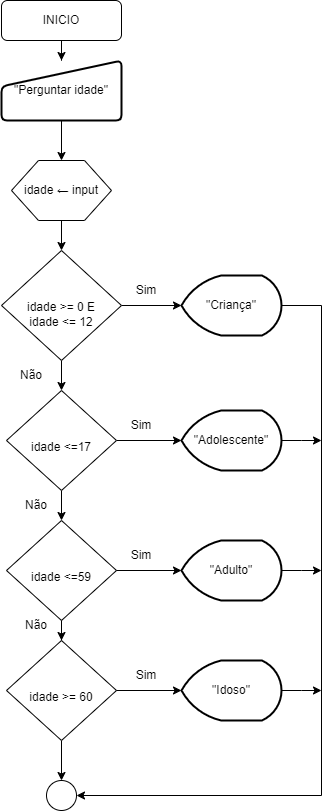

The diagram above was exported from draw.io. Its source (the exported page's mxGraphModel, read from the mxfile embedded in the PNG):
<mxGraphModel dx="1050" dy="565" grid="1" gridSize="10" guides="1" tooltips="1" connect="1" arrows="1" fold="1" page="1" pageScale="1" pageWidth="827" pageHeight="1169" math="0" shadow="0">
  <root>
    <mxCell id="0" />
    <mxCell id="1" parent="0" />
    <mxCell id="cWmBG65PhcC0PdfAy0Wc-3" value="" style="edgeStyle=orthogonalEdgeStyle;rounded=0;orthogonalLoop=1;jettySize=auto;html=1;" edge="1" parent="1" source="cWmBG65PhcC0PdfAy0Wc-1" target="cWmBG65PhcC0PdfAy0Wc-2">
      <mxGeometry relative="1" as="geometry" />
    </mxCell>
    <mxCell id="cWmBG65PhcC0PdfAy0Wc-1" value="INICIO" style="rounded=1;whiteSpace=wrap;html=1;" vertex="1" parent="1">
      <mxGeometry x="40" y="30" width="120" height="40" as="geometry" />
    </mxCell>
    <mxCell id="cWmBG65PhcC0PdfAy0Wc-13" style="edgeStyle=orthogonalEdgeStyle;rounded=0;orthogonalLoop=1;jettySize=auto;html=1;entryX=0.5;entryY=0;entryDx=0;entryDy=0;" edge="1" parent="1" source="cWmBG65PhcC0PdfAy0Wc-2" target="cWmBG65PhcC0PdfAy0Wc-4">
      <mxGeometry relative="1" as="geometry" />
    </mxCell>
    <mxCell id="cWmBG65PhcC0PdfAy0Wc-2" value="&quot;Perguntar idade&quot;" style="html=1;strokeWidth=2;shape=manualInput;whiteSpace=wrap;rounded=1;size=26;arcSize=11;" vertex="1" parent="1">
      <mxGeometry x="40" y="90" width="120" height="60" as="geometry" />
    </mxCell>
    <mxCell id="cWmBG65PhcC0PdfAy0Wc-15" value="" style="edgeStyle=orthogonalEdgeStyle;rounded=0;orthogonalLoop=1;jettySize=auto;html=1;" edge="1" parent="1" source="cWmBG65PhcC0PdfAy0Wc-4" target="cWmBG65PhcC0PdfAy0Wc-14">
      <mxGeometry relative="1" as="geometry" />
    </mxCell>
    <mxCell id="cWmBG65PhcC0PdfAy0Wc-4" value="" style="verticalLabelPosition=bottom;verticalAlign=top;html=1;shape=hexagon;perimeter=hexagonPerimeter2;arcSize=6;size=0.27;" vertex="1" parent="1">
      <mxGeometry x="50" y="190" width="100" height="60" as="geometry" />
    </mxCell>
    <mxCell id="cWmBG65PhcC0PdfAy0Wc-5" value="idade ← input" style="text;strokeColor=none;align=center;fillColor=none;html=1;verticalAlign=middle;whiteSpace=wrap;rounded=0;" vertex="1" parent="1">
      <mxGeometry x="55" y="205" width="90" height="30" as="geometry" />
    </mxCell>
    <mxCell id="cWmBG65PhcC0PdfAy0Wc-17" value="" style="edgeStyle=orthogonalEdgeStyle;rounded=0;orthogonalLoop=1;jettySize=auto;html=1;" edge="1" parent="1" source="cWmBG65PhcC0PdfAy0Wc-14" target="cWmBG65PhcC0PdfAy0Wc-16">
      <mxGeometry relative="1" as="geometry" />
    </mxCell>
    <mxCell id="cWmBG65PhcC0PdfAy0Wc-19" value="" style="edgeStyle=orthogonalEdgeStyle;rounded=0;orthogonalLoop=1;jettySize=auto;html=1;" edge="1" parent="1" source="cWmBG65PhcC0PdfAy0Wc-14" target="cWmBG65PhcC0PdfAy0Wc-18">
      <mxGeometry relative="1" as="geometry" />
    </mxCell>
    <mxCell id="cWmBG65PhcC0PdfAy0Wc-14" value="&lt;div&gt;&lt;br&gt;&lt;/div&gt;&lt;div&gt;&lt;br&gt;&lt;/div&gt;&lt;div&gt;&lt;br&gt;&lt;/div&gt;idade &amp;gt;= 0 E&lt;br&gt;idade &amp;lt;= 12" style="rhombus;whiteSpace=wrap;html=1;verticalAlign=top;arcSize=6;" vertex="1" parent="1">
      <mxGeometry x="40" y="280" width="120" height="110" as="geometry" />
    </mxCell>
    <mxCell id="cWmBG65PhcC0PdfAy0Wc-32" style="edgeStyle=orthogonalEdgeStyle;rounded=0;orthogonalLoop=1;jettySize=auto;html=1;entryX=1;entryY=0.5;entryDx=0;entryDy=0;" edge="1" parent="1" source="cWmBG65PhcC0PdfAy0Wc-16" target="cWmBG65PhcC0PdfAy0Wc-30">
      <mxGeometry relative="1" as="geometry">
        <Array as="points">
          <mxPoint x="360" y="335" />
          <mxPoint x="360" y="825" />
        </Array>
      </mxGeometry>
    </mxCell>
    <mxCell id="cWmBG65PhcC0PdfAy0Wc-16" value="&quot;Criança&quot;" style="strokeWidth=2;html=1;shape=mxgraph.flowchart.display;whiteSpace=wrap;" vertex="1" parent="1">
      <mxGeometry x="220" y="305" width="100" height="60" as="geometry" />
    </mxCell>
    <mxCell id="cWmBG65PhcC0PdfAy0Wc-21" value="" style="edgeStyle=orthogonalEdgeStyle;rounded=0;orthogonalLoop=1;jettySize=auto;html=1;" edge="1" parent="1" source="cWmBG65PhcC0PdfAy0Wc-18" target="cWmBG65PhcC0PdfAy0Wc-20">
      <mxGeometry relative="1" as="geometry" />
    </mxCell>
    <mxCell id="cWmBG65PhcC0PdfAy0Wc-23" value="" style="edgeStyle=orthogonalEdgeStyle;rounded=0;orthogonalLoop=1;jettySize=auto;html=1;" edge="1" parent="1" source="cWmBG65PhcC0PdfAy0Wc-18" target="cWmBG65PhcC0PdfAy0Wc-22">
      <mxGeometry relative="1" as="geometry" />
    </mxCell>
    <mxCell id="cWmBG65PhcC0PdfAy0Wc-18" value="&lt;br&gt;&lt;br&gt;&lt;br&gt;&lt;div&gt;idade &amp;lt;=17&lt;/div&gt;" style="rhombus;whiteSpace=wrap;html=1;verticalAlign=top;arcSize=6;" vertex="1" parent="1">
      <mxGeometry x="45" y="420" width="110" height="100" as="geometry" />
    </mxCell>
    <mxCell id="cWmBG65PhcC0PdfAy0Wc-33" style="edgeStyle=orthogonalEdgeStyle;rounded=0;orthogonalLoop=1;jettySize=auto;html=1;" edge="1" parent="1" source="cWmBG65PhcC0PdfAy0Wc-20">
      <mxGeometry relative="1" as="geometry">
        <mxPoint x="360" y="470" as="targetPoint" />
      </mxGeometry>
    </mxCell>
    <mxCell id="cWmBG65PhcC0PdfAy0Wc-20" value="&quot;Adolescente&quot;" style="strokeWidth=2;html=1;shape=mxgraph.flowchart.display;whiteSpace=wrap;" vertex="1" parent="1">
      <mxGeometry x="220" y="440" width="100" height="60" as="geometry" />
    </mxCell>
    <mxCell id="cWmBG65PhcC0PdfAy0Wc-27" value="" style="edgeStyle=orthogonalEdgeStyle;rounded=0;orthogonalLoop=1;jettySize=auto;html=1;" edge="1" parent="1" source="cWmBG65PhcC0PdfAy0Wc-22" target="cWmBG65PhcC0PdfAy0Wc-26">
      <mxGeometry relative="1" as="geometry" />
    </mxCell>
    <mxCell id="cWmBG65PhcC0PdfAy0Wc-22" value="&lt;br&gt;&lt;br&gt;&lt;br&gt;&lt;div&gt;idade &amp;lt;=59&lt;/div&gt;" style="rhombus;whiteSpace=wrap;html=1;verticalAlign=top;arcSize=6;" vertex="1" parent="1">
      <mxGeometry x="45" y="550" width="110" height="100" as="geometry" />
    </mxCell>
    <mxCell id="cWmBG65PhcC0PdfAy0Wc-34" style="edgeStyle=orthogonalEdgeStyle;rounded=0;orthogonalLoop=1;jettySize=auto;html=1;" edge="1" parent="1" source="cWmBG65PhcC0PdfAy0Wc-24">
      <mxGeometry relative="1" as="geometry">
        <mxPoint x="360" y="600" as="targetPoint" />
      </mxGeometry>
    </mxCell>
    <mxCell id="cWmBG65PhcC0PdfAy0Wc-24" value="&quot;Adulto&quot;" style="strokeWidth=2;html=1;shape=mxgraph.flowchart.display;whiteSpace=wrap;" vertex="1" parent="1">
      <mxGeometry x="220" y="570" width="100" height="60" as="geometry" />
    </mxCell>
    <mxCell id="cWmBG65PhcC0PdfAy0Wc-25" style="edgeStyle=orthogonalEdgeStyle;rounded=0;orthogonalLoop=1;jettySize=auto;html=1;entryX=0;entryY=0.5;entryDx=0;entryDy=0;entryPerimeter=0;" edge="1" parent="1" source="cWmBG65PhcC0PdfAy0Wc-22" target="cWmBG65PhcC0PdfAy0Wc-24">
      <mxGeometry relative="1" as="geometry" />
    </mxCell>
    <mxCell id="cWmBG65PhcC0PdfAy0Wc-31" value="" style="edgeStyle=orthogonalEdgeStyle;rounded=0;orthogonalLoop=1;jettySize=auto;html=1;" edge="1" parent="1" source="cWmBG65PhcC0PdfAy0Wc-26" target="cWmBG65PhcC0PdfAy0Wc-30">
      <mxGeometry relative="1" as="geometry" />
    </mxCell>
    <mxCell id="cWmBG65PhcC0PdfAy0Wc-26" value="&lt;br&gt;&lt;br&gt;&lt;br&gt;&lt;div&gt;idade &amp;gt;= 60&lt;/div&gt;" style="rhombus;whiteSpace=wrap;html=1;verticalAlign=top;arcSize=6;" vertex="1" parent="1">
      <mxGeometry x="45" y="670" width="110" height="100" as="geometry" />
    </mxCell>
    <mxCell id="cWmBG65PhcC0PdfAy0Wc-36" style="edgeStyle=orthogonalEdgeStyle;rounded=0;orthogonalLoop=1;jettySize=auto;html=1;" edge="1" parent="1" source="cWmBG65PhcC0PdfAy0Wc-28">
      <mxGeometry relative="1" as="geometry">
        <mxPoint x="360" y="720" as="targetPoint" />
      </mxGeometry>
    </mxCell>
    <mxCell id="cWmBG65PhcC0PdfAy0Wc-28" value="&quot;Idoso&quot;" style="strokeWidth=2;html=1;shape=mxgraph.flowchart.display;whiteSpace=wrap;" vertex="1" parent="1">
      <mxGeometry x="220" y="690" width="100" height="60" as="geometry" />
    </mxCell>
    <mxCell id="cWmBG65PhcC0PdfAy0Wc-29" style="edgeStyle=orthogonalEdgeStyle;rounded=0;orthogonalLoop=1;jettySize=auto;html=1;entryX=0;entryY=0.5;entryDx=0;entryDy=0;entryPerimeter=0;" edge="1" parent="1" source="cWmBG65PhcC0PdfAy0Wc-26" target="cWmBG65PhcC0PdfAy0Wc-28">
      <mxGeometry relative="1" as="geometry" />
    </mxCell>
    <mxCell id="cWmBG65PhcC0PdfAy0Wc-30" value="" style="ellipse;whiteSpace=wrap;html=1;verticalAlign=top;arcSize=6;" vertex="1" parent="1">
      <mxGeometry x="85" y="810" width="30" height="30" as="geometry" />
    </mxCell>
    <mxCell id="cWmBG65PhcC0PdfAy0Wc-37" value="Sim" style="text;strokeColor=none;align=center;fillColor=none;html=1;verticalAlign=middle;whiteSpace=wrap;rounded=0;" vertex="1" parent="1">
      <mxGeometry x="155" y="305" width="60" height="30" as="geometry" />
    </mxCell>
    <mxCell id="cWmBG65PhcC0PdfAy0Wc-38" value="Sim" style="text;strokeColor=none;align=center;fillColor=none;html=1;verticalAlign=middle;whiteSpace=wrap;rounded=0;" vertex="1" parent="1">
      <mxGeometry x="150" y="440" width="60" height="30" as="geometry" />
    </mxCell>
    <mxCell id="cWmBG65PhcC0PdfAy0Wc-39" value="Sim" style="text;strokeColor=none;align=center;fillColor=none;html=1;verticalAlign=middle;whiteSpace=wrap;rounded=0;" vertex="1" parent="1">
      <mxGeometry x="150" y="570" width="60" height="30" as="geometry" />
    </mxCell>
    <mxCell id="cWmBG65PhcC0PdfAy0Wc-40" value="Sim" style="text;strokeColor=none;align=center;fillColor=none;html=1;verticalAlign=middle;whiteSpace=wrap;rounded=0;" vertex="1" parent="1">
      <mxGeometry x="155" y="690" width="60" height="30" as="geometry" />
    </mxCell>
    <mxCell id="cWmBG65PhcC0PdfAy0Wc-41" value="Não" style="text;strokeColor=none;align=center;fillColor=none;html=1;verticalAlign=middle;whiteSpace=wrap;rounded=0;" vertex="1" parent="1">
      <mxGeometry x="40" y="390" width="60" height="30" as="geometry" />
    </mxCell>
    <mxCell id="cWmBG65PhcC0PdfAy0Wc-42" value="Não" style="text;strokeColor=none;align=center;fillColor=none;html=1;verticalAlign=middle;whiteSpace=wrap;rounded=0;" vertex="1" parent="1">
      <mxGeometry x="45" y="520" width="60" height="30" as="geometry" />
    </mxCell>
    <mxCell id="cWmBG65PhcC0PdfAy0Wc-43" value="Não" style="text;strokeColor=none;align=center;fillColor=none;html=1;verticalAlign=middle;whiteSpace=wrap;rounded=0;" vertex="1" parent="1">
      <mxGeometry x="45" y="640" width="60" height="30" as="geometry" />
    </mxCell>
  </root>
</mxGraphModel>